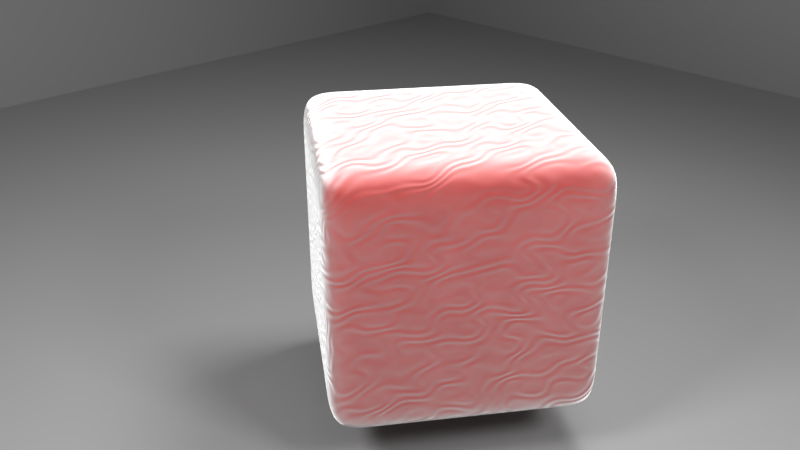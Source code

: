 # Source: fabric.blend  (saved by Blender 2.79.0; exported with 4.5.12 LTS)
import bpy
from mathutils import Matrix  # noqa: F401  (used for matrix-valued properties, if any)

bpy.ops.wm.read_factory_settings(use_empty=True)
scene = bpy.context.scene
scene.name = 'Scene'

# ---- collections
col_collection_1 = bpy.data.collections.new('Collection 1'); scene.collection.children.link(col_collection_1)

# ---- materials (node trees are filled in below, after node groups)
mat_material_002 = bpy.data.materials.new('Material.002')
mat_material_002.alpha_threshold = 0.0
mat_material_002.roughness = 0.5
mat_fabric = bpy.data.materials.new('fabric')
mat_fabric.alpha_threshold = 0.0
mat_fabric.roughness = 0.5
mat_fabric.line_color = (0.0, 0.0, 0.0, 1.0)
mat_material_001 = bpy.data.materials.new('Material.001')
mat_material_001.alpha_threshold = 0.0
mat_material_001.roughness = 0.5

# ---- material node trees
mat_material_002.use_nodes = True; mat_material_002.node_tree.nodes.clear()
_N = mat_material_002.node_tree.nodes; _L = mat_material_002.node_tree.links
n0 = _N.new('ShaderNodeOutputMaterial'); n0.name = 'Material Output'; n0.location = (300, 300)
n1 = _N.new('ShaderNodeEmission'); n1.name = 'Emission'; n1.location = (-10, 314)
n1.inputs[0].default_value = (0.8, 0.8, 0.8, 1.0)
n1.inputs[1].default_value = 50.0
_L.new(n1.outputs[0], n0.inputs[0])
n0.is_active_output = True
mat_fabric.use_nodes = True; mat_fabric.node_tree.nodes.clear()
_N = mat_fabric.node_tree.nodes; _L = mat_fabric.node_tree.links
n0 = _N.new('ShaderNodeOutputMaterial'); n0.name = 'Material Output'; n0.location = (656, 446)
n1 = _N.new('ShaderNodeRGBToBW'); n1.name = 'RGB to BW'; n1.location = (242, 285)
n2 = _N.new('ShaderNodeMath'); n2.name = 'Math'; n2.location = (436, 337)
n2.operation = 'DIVIDE'
n2.inputs[1].default_value = 100.0
n3 = _N.new('ShaderNodeMix'); n3.name = 'Mix'; n3.location = (51, 349)
n3.data_type = 'RGBA'
n3.inputs[0].default_value = 0.75
n4 = _N.new('ShaderNodeMix'); n4.name = 'Mix.001'; n4.location = (213, 860)
n4.data_type = 'RGBA'
n5 = _N.new('ShaderNodeTexNoise'); n5.name = 'Noise Texture'; n5.location = (5, 1014)
n5.inputs[2].default_value = 10.0
n5.inputs[3].default_value = 2.5
n5.inputs[8].default_value = 0.5
n6 = _N.new('ShaderNodeBrightContrast'); n6.name = 'Bright/Contrast'; n6.location = (3, 829)
n6.inputs[1].default_value = 0.1
n6.inputs[2].default_value = 0.1
n7 = _N.new('ShaderNodeRGB'); n7.name = 'RGB'; n7.location = (-178, 684)
n7.outputs[0].default_value = (0.2716, 0.003548, 0.0, 1.0)
n8 = _N.new('ShaderNodeTexWave'); n8.name = 'Wave Texture.001'; n8.location = (-329, 198)
n8.bands_direction = 'DIAGONAL'
n8.rings_direction = 'SPHERICAL'
n8.inputs[1].default_value = 2.0
n8.inputs[2].default_value = 12.5
n8.inputs[3].default_value = 0.0
n8.inputs[4].default_value = 1.5
n8.inputs[6].default_value = 1.571
n9 = _N.new('ShaderNodeMapping'); n9.name = 'Mapping'; n9.location = (-729, 365)
n9.inputs[2].default_value = (0.0, 0.0, 0.7854)
n9.inputs[3].default_value = (1.5, 1.0, 2.0)
n10 = _N.new('ShaderNodeTexCoord'); n10.name = 'Texture Coordinate'; n10.location = (-965, 347)
n11 = _N.new('ShaderNodeTexWave'); n11.name = 'Wave Texture'; n11.location = (-324, 472)
n11.bands_direction = 'DIAGONAL'
n11.rings_direction = 'SPHERICAL'
n11.inputs[1].default_value = 50.0
n11.inputs[2].default_value = 2.5
n11.inputs[3].default_value = 2.5
n11.inputs[6].default_value = 1.571
n12 = _N.new('ShaderNodeMath'); n12.name = 'Math.001'; n12.location = (-134, 210)
n12.operation = 'MULTIPLY'
n12.inputs[1].default_value = 5.0
n13 = _N.new('ShaderNodeBsdfPrincipled'); n13.name = 'Principled BSDF'; n13.location = (422, 890)
n13.width = 150
n13.subsurface_method = 'BURLEY'
n13.inputs[2].default_value = 1.0
n13.inputs[3].default_value = 1.45
n13.inputs[9].default_value = (1.0, 1.0, 1.0)
n13.inputs[13].default_value = 0.0
n13.inputs[24].default_value = 2.0
n14 = _N.new('ShaderNodeDisplacement'); n14.name = 'Displacement'; n14.location = (0, 0)
n14.inputs[1].default_value = 0.0
n14.inputs[2].default_value = 0.1
_L.new(n9.outputs[0], n11.inputs[0])
_L.new(n10.outputs[3], n9.inputs[0])
_L.new(n5.outputs[0], n4.inputs[0])
_L.new(n4.outputs[2], n13.inputs[0])
_L.new(n7.outputs[0], n4.inputs[7])
_L.new(n7.outputs[0], n6.inputs[0])
_L.new(n6.outputs[0], n4.inputs[6])
_L.new(n11.outputs[0], n3.inputs[6])
_L.new(n1.outputs[0], n2.inputs[0])
_L.new(n3.outputs[2], n1.inputs[0])
_L.new(n9.outputs[0], n8.inputs[0])
_L.new(n13.outputs[0], n0.inputs[0])
_L.new(n8.outputs[0], n12.inputs[0])
_L.new(n12.outputs[0], n3.inputs[7])
_L.new(n2.outputs[0], n14.inputs[0])
_L.new(n14.outputs[0], n0.inputs[2])
n0.is_active_output = True
mat_material_001.use_nodes = True; mat_material_001.node_tree.nodes.clear()
_N = mat_material_001.node_tree.nodes; _L = mat_material_001.node_tree.links
n0 = _N.new('ShaderNodeOutputMaterial'); n0.name = 'Material Output'; n0.location = (300, 300)
n1 = _N.new('ShaderNodeBsdfPrincipled'); n1.name = 'Principled BSDF'; n1.location = (-65, 361)
n1.width = 150
n1.subsurface_method = 'BURLEY'
n1.inputs[0].default_value = (0.2084, 0.2084, 0.2084, 1.0)
n1.inputs[2].default_value = 1.0
n1.inputs[3].default_value = 1.45
n1.inputs[9].default_value = (1.0, 1.0, 1.0)
_L.new(n1.outputs[0], n0.inputs[0])
n0.is_active_output = True

# ---- world
world_world = bpy.data.worlds.new('World'); scene.world = world_world
world_world.color = (0.277, 0.277, 0.277)
world_world.use_sun_shadow = False
world_world.sun_shadow_jitter_overblur = 0.0
world_world.cycles.sampling_method = 'MANUAL'

# ---- cameras
cam_camera = bpy.data.cameras.new('Camera')
cam_camera.clip_end = 100.0
cam_camera.lens = 35.0
cam_camera.sensor_width = 32.0
cam_camera.sensor_height = 18.0
cam_camera.ortho_scale = 7.314
cam_camera.dof.focus_distance = 0.0

# ---- meshes
me_plane_006 = bpy.data.meshes.new('Plane.006')
me_plane_006.from_pydata([(-1.0, 0.7239, 0.6899), (1.0, 0.7239, 0.6899), (-1.0, -0.7239, -0.6899), (1.0, -0.7239, -0.6899), (-1.0, 8.337, -0.712), (1.0, 8.337, -0.712), (-1.0, 6.932, 0.712), (1.0, 6.932, 0.712), (-7.428, 1.284, -0.712), (-7.428, 3.284, -0.712), (-6.024, 1.284, 0.712), (-6.024, 3.284, 0.712)], [], [(0, 1, 3, 2), (4, 5, 7, 6), (8, 9, 11, 10)])
_ca = me_plane_006.color_attributes.new('Col', 'BYTE_COLOR', 'CORNER')
_ca.data.foreach_set('color', [1.0, 1.0, 1.0, 1.0, 1.0, 1.0, 1.0, 1.0, 1.0, 1.0, 1.0, 1.0, 1.0, 1.0, 1.0, 1.0, 1.0, 1.0, 1.0, 1.0, 1.0, 1.0, 1.0, 1.0, 1.0, 1.0, 1.0, 1.0, 1.0, 1.0, 1.0, 1.0, 1.0, 1.0, 1.0, 1.0, 1.0, 1.0, 1.0, 1.0, 1.0, 1.0, 1.0, 1.0, 1.0, 1.0, 1.0, 1.0])
me_plane_006.materials.append(mat_material_002)
me_plane_006.use_remesh_preserve_volume = False
me_plane_006.use_remesh_preserve_attributes = False
me_plane_006.use_mirror_vertex_groups = False
me_plane_006.update()
me_suzanne = bpy.data.meshes.new('Suzanne')
me_suzanne.from_pydata([(-1.39, -0.263, 1.0), (-1.39, -0.263, -1.0), (-0.263, 1.39, 1.0), (-0.263, 1.39, -1.0), (0.263, -1.39, 1.0), (0.263, -1.39, -1.0), (1.39, 0.263, 1.0), (1.39, 0.263, -1.0), (0.01243, 1.202, 1.0), (0.2879, 1.014, 1.0), (0.5633, 0.8263, 1.0), (0.8387, 0.6385, 1.0), (1.114, 0.4508, 1.0), (1.114, 0.4508, -1.0), (0.8387, 0.6385, -1.0), (0.5633, 0.8263, -1.0), (0.2879, 1.014, -1.0), (0.01243, 1.202, -1.0), (-0.263, 1.39, 0.6667), (-0.263, 1.39, 0.3333), (-0.263, 1.39, -2.98e-08), (-0.263, 1.39, -0.3333), (-0.263, 1.39, -0.6667), (-1.202, 0.01243, 1.0), (-1.014, 0.2879, 1.0), (-0.8263, 0.5633, 1.0), (-0.6385, 0.8387, 1.0), (-0.4508, 1.114, 1.0), (-0.4508, 1.114, -1.0), (-0.6385, 0.8387, -1.0), (-0.8263, 0.5633, -1.0), (-1.014, 0.2879, -1.0), (-1.202, 0.01243, -1.0), (-1.39, -0.263, 0.6667), (-1.39, -0.263, 0.3333), (-1.39, -0.263, -2.98e-08), (-1.39, -0.263, -0.3333), (-1.39, -0.263, -0.6667), (-0.01243, -1.202, 1.0), (-0.2879, -1.014, 1.0), (-0.5633, -0.8263, 1.0), (-0.8387, -0.6385, 1.0), (-1.114, -0.4508, 1.0), (-1.114, -0.4508, -1.0), (-0.8387, -0.6385, -1.0), (-0.5633, -0.8263, -1.0), (-0.2879, -1.014, -1.0), (-0.01243, -1.202, -1.0), (0.263, -1.39, 0.6667), (0.263, -1.39, 0.3333), (0.263, -1.39, -2.98e-08), (0.263, -1.39, -0.3333), (0.263, -1.39, -0.6667), (1.202, -0.01243, 1.0), (1.014, -0.2879, 1.0), (0.8263, -0.5633, 1.0), (0.6385, -0.8387, 1.0), (0.4508, -1.114, 1.0), (1.39, 0.263, -0.6667), (1.39, 0.263, -0.3333), (1.39, 0.263, 2.98e-08), (1.39, 0.263, 0.3333), (1.39, 0.263, 0.6667), (0.4508, -1.114, -1.0), (0.6385, -0.8387, -1.0), (0.8263, -0.5633, -1.0), (1.014, -0.2879, -1.0), (1.202, -0.01243, -1.0), (1.202, -0.01243, -0.6667), (1.014, -0.2879, -0.6667), (0.8263, -0.5633, -0.6667), (0.6385, -0.8387, -0.6667), (0.4508, -1.114, -0.6667), (1.202, -0.01243, -0.3333), (1.014, -0.2879, -0.3333), (0.8263, -0.5633, -0.3333), (0.6385, -0.8387, -0.3333), (0.4508, -1.114, -0.3333), (1.202, -0.01243, 1.987e-08), (1.014, -0.2879, 9.934e-09), (0.8263, -0.5633, -8.882e-16), (0.6385, -0.8387, -9.934e-09), (0.4508, -1.114, -1.987e-08), (1.202, -0.01243, 0.3333), (1.014, -0.2879, 0.3333), (0.8263, -0.5633, 0.3333), (0.6385, -0.8387, 0.3333), (0.4508, -1.114, 0.3333), (1.202, -0.01243, 0.6667), (1.014, -0.2879, 0.6667), (0.8263, -0.5633, 0.6667), (0.6385, -0.8387, 0.6667), (0.4508, -1.114, 0.6667), (-0.01243, -1.202, -0.6667), (-0.2879, -1.014, -0.6667), (-0.5633, -0.8263, -0.6667), (-0.8387, -0.6385, -0.6667), (-1.114, -0.4508, -0.6667), (-0.01243, -1.202, -0.3333), (-0.2879, -1.014, -0.3333), (-0.5633, -0.8263, -0.3333), (-0.8387, -0.6385, -0.3333), (-1.114, -0.4508, -0.3333), (-0.01243, -1.202, -2.98e-08), (-0.2879, -1.014, -2.98e-08), (-0.5633, -0.8263, -2.98e-08), (-0.8387, -0.6385, -2.98e-08), (-1.114, -0.4508, -2.98e-08), (-0.01243, -1.202, 0.3333), (-0.2879, -1.014, 0.3333), (-0.5633, -0.8263, 0.3333), (-0.8387, -0.6385, 0.3333), (-1.114, -0.4508, 0.3333), (-0.01243, -1.202, 0.6667), (-0.2879, -1.014, 0.6667), (-0.5633, -0.8263, 0.6667), (-0.8387, -0.6385, 0.6667), (-1.114, -0.4508, 0.6667), (-1.202, 0.01243, -0.6667), (-1.014, 0.2879, -0.6667), (-0.8263, 0.5633, -0.6667), (-0.6385, 0.8387, -0.6667), (-0.4508, 1.114, -0.6667), (-1.202, 0.01243, -0.3333), (-1.014, 0.2879, -0.3333), (-0.8263, 0.5633, -0.3333), (-0.6385, 0.8387, -0.3333), (-0.4508, 1.114, -0.3333), (-1.202, 0.01243, -2.98e-08), (-1.014, 0.2879, -2.98e-08), (-0.8263, 0.5633, -2.98e-08), (-0.6385, 0.8387, -2.98e-08), (-0.4508, 1.114, -2.98e-08), (-1.202, 0.01243, 0.3333), (-1.014, 0.2879, 0.3333), (-0.8263, 0.5633, 0.3333), (-0.6385, 0.8387, 0.3333), (-0.4508, 1.114, 0.3333), (-1.202, 0.01243, 0.6667), (-1.014, 0.2879, 0.6667), (-0.8263, 0.5633, 0.6667), (-0.6385, 0.8387, 0.6667), (-0.4508, 1.114, 0.6667), (0.01243, 1.202, -0.6667), (0.2879, 1.014, -0.6667), (0.5633, 0.8263, -0.6667), (0.8387, 0.6385, -0.6667), (1.114, 0.4508, -0.6667), (0.01243, 1.202, -0.3333), (0.2879, 1.014, -0.3333), (0.5633, 0.8263, -0.3333), (0.8387, 0.6385, -0.3333), (1.114, 0.4508, -0.3333), (0.01243, 1.202, -1.987e-08), (0.2879, 1.014, -9.934e-09), (0.5633, 0.8263, 8.882e-16), (0.8387, 0.6385, 9.934e-09), (1.114, 0.4508, 1.987e-08), (0.01243, 1.202, 0.3333), (0.2879, 1.014, 0.3333), (0.5633, 0.8263, 0.3333), (0.8387, 0.6385, 0.3333), (1.114, 0.4508, 0.3333), (0.01243, 1.202, 0.6667), (0.2879, 1.014, 0.6667), (0.5633, 0.8263, 0.6667), (0.8387, 0.6385, 0.6667), (1.114, 0.4508, 0.6667), (0.1753, -0.9264, -1.0), (0.3631, -0.6509, -1.0), (0.5508, -0.3755, -1.0), (0.7386, -0.1001, -1.0), (0.9264, 0.1753, -1.0), (-0.1001, -0.7386, -1.0), (0.08766, -0.4632, -1.0), (0.2754, -0.1878, -1.0), (0.4632, 0.08766, -1.0), (0.6509, 0.3631, -1.0), (-0.3755, -0.5508, -1.0), (-0.1878, -0.2754, -1.0), (0.0, 0.0, -1.0), (0.1878, 0.2754, -1.0), (0.3755, 0.5508, -1.0), (-0.6509, -0.3631, -1.0), (-0.4632, -0.08766, -1.0), (-0.2754, 0.1878, -1.0), (-0.08766, 0.4632, -1.0), (0.1001, 0.7386, -1.0), (-0.9264, -0.1753, -1.0), (-0.7386, 0.1001, -1.0), (-0.5508, 0.3755, -1.0), (-0.3631, 0.6509, -1.0), (-0.1753, 0.9264, -1.0), (-0.9264, -0.1753, 1.0), (-0.7386, 0.1001, 1.0), (-0.5508, 0.3755, 1.0), (-0.3631, 0.6509, 1.0), (-0.1753, 0.9264, 1.0), (-0.6509, -0.3631, 1.0), (-0.4632, -0.08766, 1.0), (-0.2754, 0.1878, 1.0), (-0.08766, 0.4632, 1.0), (0.1001, 0.7386, 1.0), (-0.3755, -0.5508, 1.0), (-0.1878, -0.2754, 1.0), (1.49e-08, 0.0, 1.0), (0.1878, 0.2754, 1.0), (0.3755, 0.5508, 1.0), (-0.1001, -0.7386, 1.0), (0.08766, -0.4632, 1.0), (0.2754, -0.1878, 1.0), (0.4632, 0.08766, 1.0), (0.6509, 0.3631, 1.0), (0.1753, -0.9264, 1.0), (0.3631, -0.6509, 1.0), (0.5508, -0.3755, 1.0), (0.7386, -0.1001, 1.0), (0.9264, 0.1753, 1.0)], [], [(217, 53, 6, 12), (192, 28, 3, 17), (167, 12, 6, 62), (142, 27, 2, 18), (117, 42, 0, 33), (92, 57, 4, 48), (63, 72, 52, 5), (72, 77, 51, 52), (77, 82, 50, 51), (82, 87, 49, 50), (87, 92, 48, 49), (7, 58, 68, 67), (67, 68, 69, 66), (66, 69, 70, 65), (65, 70, 71, 64), (64, 71, 72, 63), (58, 59, 73, 68), (68, 73, 74, 69), (69, 74, 75, 70), (70, 75, 76, 71), (71, 76, 77, 72), (59, 60, 78, 73), (73, 78, 79, 74), (74, 79, 80, 75), (75, 80, 81, 76), (76, 81, 82, 77), (60, 61, 83, 78), (78, 83, 84, 79), (79, 84, 85, 80), (80, 85, 86, 81), (81, 86, 87, 82), (61, 62, 88, 83), (83, 88, 89, 84), (84, 89, 90, 85), (85, 90, 91, 86), (86, 91, 92, 87), (62, 6, 53, 88), (88, 53, 54, 89), (89, 54, 55, 90), (90, 55, 56, 91), (91, 56, 57, 92), (43, 97, 37, 1), (97, 102, 36, 37), (102, 107, 35, 36), (107, 112, 34, 35), (112, 117, 33, 34), (5, 52, 93, 47), (47, 93, 94, 46), (46, 94, 95, 45), (45, 95, 96, 44), (44, 96, 97, 43), (52, 51, 98, 93), (93, 98, 99, 94), (94, 99, 100, 95), (95, 100, 101, 96), (96, 101, 102, 97), (51, 50, 103, 98), (98, 103, 104, 99), (99, 104, 105, 100), (100, 105, 106, 101), (101, 106, 107, 102), (50, 49, 108, 103), (103, 108, 109, 104), (104, 109, 110, 105), (105, 110, 111, 106), (106, 111, 112, 107), (49, 48, 113, 108), (108, 113, 114, 109), (109, 114, 115, 110), (110, 115, 116, 111), (111, 116, 117, 112), (48, 4, 38, 113), (113, 38, 39, 114), (114, 39, 40, 115), (115, 40, 41, 116), (116, 41, 42, 117), (28, 122, 22, 3), (122, 127, 21, 22), (127, 132, 20, 21), (132, 137, 19, 20), (137, 142, 18, 19), (1, 37, 118, 32), (32, 118, 119, 31), (31, 119, 120, 30), (30, 120, 121, 29), (29, 121, 122, 28), (37, 36, 123, 118), (118, 123, 124, 119), (119, 124, 125, 120), (120, 125, 126, 121), (121, 126, 127, 122), (36, 35, 128, 123), (123, 128, 129, 124), (124, 129, 130, 125), (125, 130, 131, 126), (126, 131, 132, 127), (35, 34, 133, 128), (128, 133, 134, 129), (129, 134, 135, 130), (130, 135, 136, 131), (131, 136, 137, 132), (34, 33, 138, 133), (133, 138, 139, 134), (134, 139, 140, 135), (135, 140, 141, 136), (136, 141, 142, 137), (33, 0, 23, 138), (138, 23, 24, 139), (139, 24, 25, 140), (140, 25, 26, 141), (141, 26, 27, 142), (13, 147, 58, 7), (147, 152, 59, 58), (152, 157, 60, 59), (157, 162, 61, 60), (162, 167, 62, 61), (3, 22, 143, 17), (17, 143, 144, 16), (16, 144, 145, 15), (15, 145, 146, 14), (14, 146, 147, 13), (22, 21, 148, 143), (143, 148, 149, 144), (144, 149, 150, 145), (145, 150, 151, 146), (146, 151, 152, 147), (21, 20, 153, 148), (148, 153, 154, 149), (149, 154, 155, 150), (150, 155, 156, 151), (151, 156, 157, 152), (20, 19, 158, 153), (153, 158, 159, 154), (154, 159, 160, 155), (155, 160, 161, 156), (156, 161, 162, 157), (19, 18, 163, 158), (158, 163, 164, 159), (159, 164, 165, 160), (160, 165, 166, 161), (161, 166, 167, 162), (18, 2, 8, 163), (163, 8, 9, 164), (164, 9, 10, 165), (165, 10, 11, 166), (166, 11, 12, 167), (67, 172, 13, 7), (172, 177, 14, 13), (177, 182, 15, 14), (182, 187, 16, 15), (187, 192, 17, 16), (5, 47, 168, 63), (63, 168, 169, 64), (64, 169, 170, 65), (65, 170, 171, 66), (66, 171, 172, 67), (47, 46, 173, 168), (168, 173, 174, 169), (169, 174, 175, 170), (170, 175, 176, 171), (171, 176, 177, 172), (46, 45, 178, 173), (173, 178, 179, 174), (174, 179, 180, 175), (175, 180, 181, 176), (176, 181, 182, 177), (45, 44, 183, 178), (178, 183, 184, 179), (179, 184, 185, 180), (180, 185, 186, 181), (181, 186, 187, 182), (44, 43, 188, 183), (183, 188, 189, 184), (184, 189, 190, 185), (185, 190, 191, 186), (186, 191, 192, 187), (43, 1, 32, 188), (188, 32, 31, 189), (189, 31, 30, 190), (190, 30, 29, 191), (191, 29, 28, 192), (27, 197, 8, 2), (197, 202, 9, 8), (202, 207, 10, 9), (207, 212, 11, 10), (212, 217, 12, 11), (0, 42, 193, 23), (23, 193, 194, 24), (24, 194, 195, 25), (25, 195, 196, 26), (26, 196, 197, 27), (42, 41, 198, 193), (193, 198, 199, 194), (194, 199, 200, 195), (195, 200, 201, 196), (196, 201, 202, 197), (41, 40, 203, 198), (198, 203, 204, 199), (199, 204, 205, 200), (200, 205, 206, 201), (201, 206, 207, 202), (40, 39, 208, 203), (203, 208, 209, 204), (204, 209, 210, 205), (205, 210, 211, 206), (206, 211, 212, 207), (39, 38, 213, 208), (208, 213, 214, 209), (209, 214, 215, 210), (210, 215, 216, 211), (211, 216, 217, 212), (38, 4, 57, 213), (213, 57, 56, 214), (214, 56, 55, 215), (215, 55, 54, 216), (216, 54, 53, 217)])
me_suzanne.materials.append(None)
me_suzanne.use_remesh_preserve_volume = False
me_suzanne.use_remesh_preserve_attributes = False
me_suzanne.use_mirror_vertex_groups = False
me_suzanne.update()
me_plane = bpy.data.meshes.new('Plane')
me_plane.from_pydata([(-10.0, -10.0, 0.0), (10.0, -10.0, 0.0), (-10.0, 10.0, 0.0), (10.0, 10.0, 0.0), (-10.0, -10.0, 10.0), (-10.0, -10.0, 0.0), (10.0, -10.0, 10.0), (10.0, -10.0, 0.0), (10.0, 10.0, 10.0), (10.0, 10.0, 0.0), (10.0, -10.0, 10.0), (10.0, -10.0, 0.0)], [], [(0, 1, 3, 2), (4, 5, 7, 6), (8, 9, 11, 10)])
me_plane.materials.append(mat_material_001)
me_plane.use_remesh_preserve_volume = False
me_plane.use_remesh_preserve_attributes = False
me_plane.use_mirror_vertex_groups = False
me_plane.update()

# ---- objects
ob_lights = bpy.data.objects.new('lights', me_plane_006)
ob_suzanne = bpy.data.objects.new('Suzanne', me_suzanne)
ob_plane = bpy.data.objects.new('Plane', me_plane)
ob_camera = bpy.data.objects.new('Camera', cam_camera)

# ---- transforms, parenting, visibility, modifiers, constraints
ob_lights.location = (0.0, -2.0, 5.371)
ob_lights.lineart.crease_threshold = 0.0
ob_suzanne.location = (0.0, 0.0, 0.0)
ob_suzanne.lineart.crease_threshold = 0.0
ob_suzanne.cycles.use_adaptive_subdivision = True
ob_suzanne.material_slots[0].link = 'OBJECT'; ob_suzanne.material_slots[0].material = mat_fabric
_m = ob_suzanne.modifiers.new('Subsurf', 'SUBSURF')
_m.uv_smooth = 'PRESERVE_CORNERS'
_m.levels = 3
_m.render_levels = 3
_m.show_only_control_edges = False
ob_plane.location = (0.0, 0.0, -1.422)
ob_plane.lineart.crease_threshold = 0.0
ob_camera.location = (-4.142, 4.411, 3.164)
ob_camera.rotation_euler = (1.109, 0.0, -2.332)
ob_camera.lock_rotations_4d = False
ob_camera.empty_display_type = 'ARROWS'
ob_camera.color = (0.0, 0.0, 0.0, 0.0)
ob_camera.display_type = 'WIRE'
ob_camera.lineart.crease_threshold = 0.0

# ---- collection membership
col_collection_1.objects.link(ob_lights)
col_collection_1.objects.link(ob_suzanne)
col_collection_1.objects.link(ob_plane)
col_collection_1.objects.link(ob_camera)

# ---- scene / render settings (as saved in the file)
scene.camera = ob_camera
scene.frame_start = 1; scene.frame_end = 250; scene.frame_set(1)
scene.render.engine = 'CYCLES'
scene.render.resolution_percentage = 50
scene.render.dither_intensity = 0.0
scene.cycles.feature_set = 'EXPERIMENTAL'
scene.cycles.use_denoising = False
scene.cycles.samples = 128
scene.cycles.sampling_pattern = 'TABULATED_SOBOL'
scene.cycles.use_adaptive_sampling = False
scene.cycles.use_light_tree = False
scene.cycles.caustics_reflective = False
scene.cycles.caustics_refractive = False
scene.cycles.blur_glossy = 0.0
scene.cycles.max_bounces = 2
scene.cycles.diffuse_bounces = 2
scene.cycles.glossy_bounces = 2
scene.cycles.transmission_bounces = 2
scene.cycles.volume_bounces = 2
scene.cycles.transparent_max_bounces = 2
scene.cycles.use_animated_seed = True
scene.cycles.sample_clamp_indirect = 0.0
scene.view_settings.view_transform = 'Standard'
bpy.context.view_layer.update()
